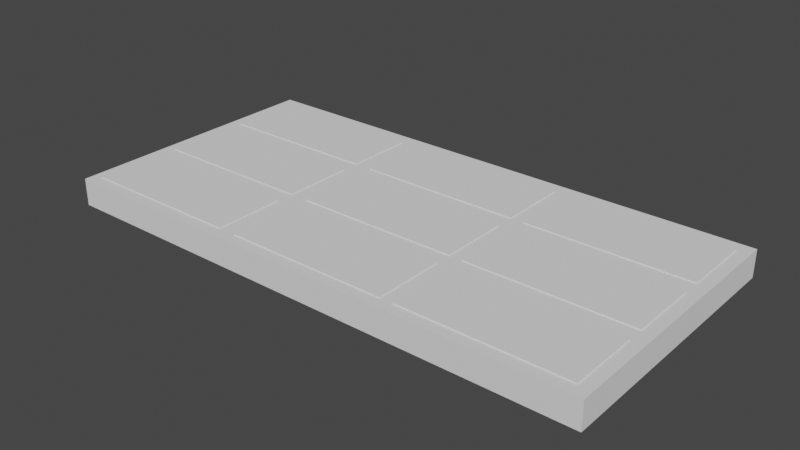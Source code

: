 # Source: alpide.blend  (saved by Blender 3.4.6; exported with 4.5.12 LTS)
import bpy
from mathutils import Matrix  # noqa: F401  (used for matrix-valued properties, if any)

bpy.ops.wm.read_factory_settings(use_empty=True)
scene = bpy.context.scene
scene.name = 'Scene'

# ---- collections
col_layer0 = bpy.data.collections.new('Layer0'); scene.collection.children.link(col_layer0)

# ---- world
world_world = bpy.data.worlds.new('World'); scene.world = world_world
world_world.use_nodes = True; world_world.node_tree.nodes.clear()
_N = world_world.node_tree.nodes; _L = world_world.node_tree.links
n0 = _N.new('ShaderNodeOutputWorld'); n0.name = 'World Output'; n0.location = (300, 300)
n1 = _N.new('ShaderNodeBackground'); n1.name = 'Background'; n1.location = (10, 300)
n1.inputs[0].default_value = (0.05088, 0.05088, 0.05088, 1.0)
_L.new(n1.outputs[0], n0.inputs[0])
n0.is_active_output = True
world_world.color = (0.05088, 0.05088, 0.05088)
world_world.use_sun_shadow = False
world_world.sun_shadow_jitter_overblur = 0.0

# ---- meshes
me_cube_002 = bpy.data.meshes.new('Cube.002')
me_cube_002.from_pydata([(-1.0, -1.0, -1.0), (-1.0, -1.0, 1.0), (-1.0, 1.0, -1.0), (-1.0, 1.0, 1.0), (1.0, -1.0, -1.0), (1.0, -1.0, 1.0), (1.0, 1.0, -1.0), (1.0, 1.0, 1.0)], [], [(0, 1, 3, 2), (2, 3, 7, 6), (6, 7, 5, 4), (4, 5, 1, 0), (2, 6, 4, 0), (7, 3, 1, 5)])
_uv = me_cube_002.uv_layers.new(name='UVMap')
_uv.uv.foreach_set('vector', [0.375, 0.0, 0.625, 0.0, 0.625, 0.25, 0.375, 0.25, 0.375, 0.25, 0.625, 0.25, 0.625, 0.5, 0.375, 0.5, 0.375, 0.5, 0.625, 0.5, 0.625, 0.75, 0.375, 0.75, 0.375, 0.75, 0.625, 0.75, 0.625, 1.0, 0.375, 1.0, 0.125, 0.5, 0.375, 0.5, 0.375, 0.75, 0.125, 0.75, 0.625, 0.5, 0.875, 0.5, 0.875, 0.75, 0.625, 0.75])
me_cube_002.update()
me_cube_006 = bpy.data.meshes.new('Cube.006')
me_cube_006.from_pydata([(-1.0, -1.0, -1.0), (-1.0, -1.0, 1.0), (-1.0, 1.0, -1.0), (-1.0, 1.0, 1.0), (1.0, -1.0, -1.0), (1.0, -1.0, 1.0), (1.0, 1.0, -1.0), (1.0, 1.0, 1.0)], [], [(0, 1, 3, 2), (2, 3, 7, 6), (6, 7, 5, 4), (4, 5, 1, 0), (2, 6, 4, 0), (7, 3, 1, 5)])
_uv = me_cube_006.uv_layers.new(name='UVMap')
_uv.uv.foreach_set('vector', [0.375, 0.0, 0.625, 0.0, 0.625, 0.25, 0.375, 0.25, 0.375, 0.25, 0.625, 0.25, 0.625, 0.5, 0.375, 0.5, 0.375, 0.5, 0.625, 0.5, 0.625, 0.75, 0.375, 0.75, 0.375, 0.75, 0.625, 0.75, 0.625, 1.0, 0.375, 1.0, 0.125, 0.5, 0.375, 0.5, 0.375, 0.75, 0.125, 0.75, 0.625, 0.5, 0.875, 0.5, 0.875, 0.75, 0.625, 0.75])
me_cube_006.update()
me_cube_007 = bpy.data.meshes.new('Cube.007')
me_cube_007.from_pydata([(-1.0, -1.0, -1.0), (-1.0, -1.0, 1.0), (-1.0, 1.0, -1.0), (-1.0, 1.0, 1.0), (1.0, -1.0, -1.0), (1.0, -1.0, 1.0), (1.0, 1.0, -1.0), (1.0, 1.0, 1.0)], [], [(0, 1, 3, 2), (2, 3, 7, 6), (6, 7, 5, 4), (4, 5, 1, 0), (2, 6, 4, 0), (7, 3, 1, 5)])
_uv = me_cube_007.uv_layers.new(name='UVMap')
_uv.uv.foreach_set('vector', [0.375, 0.0, 0.625, 0.0, 0.625, 0.25, 0.375, 0.25, 0.375, 0.25, 0.625, 0.25, 0.625, 0.5, 0.375, 0.5, 0.375, 0.5, 0.625, 0.5, 0.625, 0.75, 0.375, 0.75, 0.375, 0.75, 0.625, 0.75, 0.625, 1.0, 0.375, 1.0, 0.125, 0.5, 0.375, 0.5, 0.375, 0.75, 0.125, 0.75, 0.625, 0.5, 0.875, 0.5, 0.875, 0.75, 0.625, 0.75])
me_cube_007.update()
me_cube_010 = bpy.data.meshes.new('Cube.010')
me_cube_010.from_pydata([(-1.0, -1.0, -1.0), (-1.0, -1.0, 1.0), (-1.0, 1.0, -1.0), (-1.0, 1.0, 1.0), (1.0, -1.0, -1.0), (1.0, -1.0, 1.0), (1.0, 1.0, -1.0), (1.0, 1.0, 1.0)], [], [(0, 1, 3, 2), (2, 3, 7, 6), (6, 7, 5, 4), (4, 5, 1, 0), (2, 6, 4, 0), (7, 3, 1, 5)])
_uv = me_cube_010.uv_layers.new(name='UVMap')
_uv.uv.foreach_set('vector', [0.375, 0.0, 0.625, 0.0, 0.625, 0.25, 0.375, 0.25, 0.375, 0.25, 0.625, 0.25, 0.625, 0.5, 0.375, 0.5, 0.375, 0.5, 0.625, 0.5, 0.625, 0.75, 0.375, 0.75, 0.375, 0.75, 0.625, 0.75, 0.625, 1.0, 0.375, 1.0, 0.125, 0.5, 0.375, 0.5, 0.375, 0.75, 0.125, 0.75, 0.625, 0.5, 0.875, 0.5, 0.875, 0.75, 0.625, 0.75])
me_cube_010.update()
me_cube_009 = bpy.data.meshes.new('Cube.009')
me_cube_009.from_pydata([(-1.0, -1.0, -1.0), (-1.0, -1.0, 1.0), (-1.0, 1.0, -1.0), (-1.0, 1.0, 1.0), (1.0, -1.0, -1.0), (1.0, -1.0, 1.0), (1.0, 1.0, -1.0), (1.0, 1.0, 1.0)], [], [(0, 1, 3, 2), (2, 3, 7, 6), (6, 7, 5, 4), (4, 5, 1, 0), (2, 6, 4, 0), (7, 3, 1, 5)])
_uv = me_cube_009.uv_layers.new(name='UVMap')
_uv.uv.foreach_set('vector', [0.375, 0.0, 0.625, 0.0, 0.625, 0.25, 0.375, 0.25, 0.375, 0.25, 0.625, 0.25, 0.625, 0.5, 0.375, 0.5, 0.375, 0.5, 0.625, 0.5, 0.625, 0.75, 0.375, 0.75, 0.375, 0.75, 0.625, 0.75, 0.625, 1.0, 0.375, 1.0, 0.125, 0.5, 0.375, 0.5, 0.375, 0.75, 0.125, 0.75, 0.625, 0.5, 0.875, 0.5, 0.875, 0.75, 0.625, 0.75])
me_cube_009.update()
me_cube_008 = bpy.data.meshes.new('Cube.008')
me_cube_008.from_pydata([(-1.0, -1.0, -1.0), (-1.0, -1.0, 1.0), (-1.0, 1.0, -1.0), (-1.0, 1.0, 1.0), (1.0, -1.0, -1.0), (1.0, -1.0, 1.0), (1.0, 1.0, -1.0), (1.0, 1.0, 1.0)], [], [(0, 1, 3, 2), (2, 3, 7, 6), (6, 7, 5, 4), (4, 5, 1, 0), (2, 6, 4, 0), (7, 3, 1, 5)])
_uv = me_cube_008.uv_layers.new(name='UVMap')
_uv.uv.foreach_set('vector', [0.375, 0.0, 0.625, 0.0, 0.625, 0.25, 0.375, 0.25, 0.375, 0.25, 0.625, 0.25, 0.625, 0.5, 0.375, 0.5, 0.375, 0.5, 0.625, 0.5, 0.625, 0.75, 0.375, 0.75, 0.375, 0.75, 0.625, 0.75, 0.625, 1.0, 0.375, 1.0, 0.125, 0.5, 0.375, 0.5, 0.375, 0.75, 0.125, 0.75, 0.625, 0.5, 0.875, 0.5, 0.875, 0.75, 0.625, 0.75])
me_cube_008.update()
me_cube_011 = bpy.data.meshes.new('Cube.011')
me_cube_011.from_pydata([(-1.0, -1.0, -1.0), (-1.0, -1.0, 1.0), (-1.0, 1.0, -1.0), (-1.0, 1.0, 1.0), (1.0, -1.0, -1.0), (1.0, -1.0, 1.0), (1.0, 1.0, -1.0), (1.0, 1.0, 1.0)], [], [(0, 1, 3, 2), (2, 3, 7, 6), (6, 7, 5, 4), (4, 5, 1, 0), (2, 6, 4, 0), (7, 3, 1, 5)])
_uv = me_cube_011.uv_layers.new(name='UVMap')
_uv.uv.foreach_set('vector', [0.375, 0.0, 0.625, 0.0, 0.625, 0.25, 0.375, 0.25, 0.375, 0.25, 0.625, 0.25, 0.625, 0.5, 0.375, 0.5, 0.375, 0.5, 0.625, 0.5, 0.625, 0.75, 0.375, 0.75, 0.375, 0.75, 0.625, 0.75, 0.625, 1.0, 0.375, 1.0, 0.125, 0.5, 0.375, 0.5, 0.375, 0.75, 0.125, 0.75, 0.625, 0.5, 0.875, 0.5, 0.875, 0.75, 0.625, 0.75])
me_cube_011.update()
me_cube_012 = bpy.data.meshes.new('Cube.012')
me_cube_012.from_pydata([(-1.0, -1.0, -1.0), (-1.0, -1.0, 1.0), (-1.0, 1.0, -1.0), (-1.0, 1.0, 1.0), (1.0, -1.0, -1.0), (1.0, -1.0, 1.0), (1.0, 1.0, -1.0), (1.0, 1.0, 1.0)], [], [(0, 1, 3, 2), (2, 3, 7, 6), (6, 7, 5, 4), (4, 5, 1, 0), (2, 6, 4, 0), (7, 3, 1, 5)])
_uv = me_cube_012.uv_layers.new(name='UVMap')
_uv.uv.foreach_set('vector', [0.375, 0.0, 0.625, 0.0, 0.625, 0.25, 0.375, 0.25, 0.375, 0.25, 0.625, 0.25, 0.625, 0.5, 0.375, 0.5, 0.375, 0.5, 0.625, 0.5, 0.625, 0.75, 0.375, 0.75, 0.375, 0.75, 0.625, 0.75, 0.625, 1.0, 0.375, 1.0, 0.125, 0.5, 0.375, 0.5, 0.375, 0.75, 0.125, 0.75, 0.625, 0.5, 0.875, 0.5, 0.875, 0.75, 0.625, 0.75])
me_cube_012.update()
me_cube_013 = bpy.data.meshes.new('Cube.013')
me_cube_013.from_pydata([(-1.0, -1.0, -1.0), (-1.0, -1.0, 1.0), (-1.0, 1.0, -1.0), (-1.0, 1.0, 1.0), (1.0, -1.0, -1.0), (1.0, -1.0, 1.0), (1.0, 1.0, -1.0), (1.0, 1.0, 1.0)], [], [(0, 1, 3, 2), (2, 3, 7, 6), (6, 7, 5, 4), (4, 5, 1, 0), (2, 6, 4, 0), (7, 3, 1, 5)])
_uv = me_cube_013.uv_layers.new(name='UVMap')
_uv.uv.foreach_set('vector', [0.375, 0.0, 0.625, 0.0, 0.625, 0.25, 0.375, 0.25, 0.375, 0.25, 0.625, 0.25, 0.625, 0.5, 0.375, 0.5, 0.375, 0.5, 0.625, 0.5, 0.625, 0.75, 0.375, 0.75, 0.375, 0.75, 0.625, 0.75, 0.625, 1.0, 0.375, 1.0, 0.125, 0.5, 0.375, 0.5, 0.375, 0.75, 0.125, 0.75, 0.625, 0.5, 0.875, 0.5, 0.875, 0.75, 0.625, 0.75])
me_cube_013.update()
me_cube_001 = bpy.data.meshes.new('Cube.001')
me_cube_001.from_pydata([(-1.0, -1.0, -1.0), (-1.0, -1.0, 1.0), (-1.0, 1.0, -1.0), (-1.0, 1.0, 1.0), (1.0, -1.0, -1.0), (1.0, -1.0, 1.0), (1.0, 1.0, -1.0), (1.0, 1.0, 1.0)], [], [(0, 1, 3, 2), (2, 3, 7, 6), (6, 7, 5, 4), (4, 5, 1, 0), (2, 6, 4, 0), (7, 3, 1, 5)])
_uv = me_cube_001.uv_layers.new(name='UVMap')
_uv.uv.foreach_set('vector', [0.375, 0.0, 0.625, 0.0, 0.625, 0.25, 0.375, 0.25, 0.375, 0.25, 0.625, 0.25, 0.625, 0.5, 0.375, 0.5, 0.375, 0.5, 0.625, 0.5, 0.625, 0.75, 0.375, 0.75, 0.375, 0.75, 0.625, 0.75, 0.625, 1.0, 0.375, 1.0, 0.125, 0.5, 0.375, 0.5, 0.375, 0.75, 0.125, 0.75, 0.625, 0.5, 0.875, 0.5, 0.875, 0.75, 0.625, 0.75])
me_cube_001.update()

# ---- objects
ob_sensor_0_0 = bpy.data.objects.new('Sensor_0_0', me_cube_002)
ob_sensor_1_0 = bpy.data.objects.new('Sensor_1_0', me_cube_006)
ob_sensor_2_0 = bpy.data.objects.new('Sensor_2_0', me_cube_007)
ob_sensor_0_1 = bpy.data.objects.new('Sensor_0_1', me_cube_010)
ob_sensor_1_1 = bpy.data.objects.new('Sensor_1_1', me_cube_009)
ob_sensor_2_1 = bpy.data.objects.new('Sensor_2_1', me_cube_008)
ob_sensor_0_2 = bpy.data.objects.new('Sensor_0_2', me_cube_011)
ob_sensor_1_2 = bpy.data.objects.new('Sensor_1_2', me_cube_012)
ob_sensor_2_2 = bpy.data.objects.new('Sensor_2_2', me_cube_013)
ob_alpide0 = bpy.data.objects.new('alpide0', me_cube_001)

# ---- transforms, parenting, visibility, modifiers, constraints
ob_sensor_0_0.location = (-6.615, 3.197, 0.03457)
ob_sensor_0_0.scale = (3.0, 1.3, 0.5)
ob_sensor_1_0.location = (-6.615, -0.04832, 0.03457)
ob_sensor_1_0.scale = (3.0, 1.3, 0.5)
ob_sensor_2_0.location = (-6.615, -3.265, 0.03457)
ob_sensor_2_0.scale = (3.0, 1.3, 0.5)
ob_sensor_0_1.location = (0.04501, 3.197, 0.03457)
ob_sensor_0_1.scale = (3.0, 1.3, 0.5)
ob_sensor_1_1.location = (0.04501, -0.04832, 0.03457)
ob_sensor_1_1.scale = (3.0, 1.3, 0.5)
ob_sensor_2_1.location = (0.04501, -3.265, 0.03457)
ob_sensor_2_1.scale = (3.0, 1.3, 0.5)
ob_sensor_0_2.location = (6.536, 3.197, 0.03457)
ob_sensor_0_2.scale = (3.0, 1.3, 0.5)
ob_sensor_1_2.location = (6.536, -0.04832, 0.03457)
ob_sensor_1_2.scale = (3.0, 1.3, 0.5)
ob_sensor_2_2.location = (6.536, -3.265, 0.03457)
ob_sensor_2_2.scale = (3.0, 1.3, 0.5)
ob_alpide0.location = (0.0, 0.0, 0.0)
ob_alpide0.scale = (10.0, 5.0, 0.5)

# ---- collection membership
col_layer0.objects.link(ob_sensor_0_0)
col_layer0.objects.link(ob_sensor_1_0)
col_layer0.objects.link(ob_sensor_2_0)
col_layer0.objects.link(ob_sensor_0_1)
col_layer0.objects.link(ob_sensor_1_1)
col_layer0.objects.link(ob_sensor_2_1)
col_layer0.objects.link(ob_sensor_0_2)
col_layer0.objects.link(ob_sensor_1_2)
col_layer0.objects.link(ob_sensor_2_2)
col_layer0.objects.link(ob_alpide0)

# ---- scene / render settings (as saved in the file)
scene.frame_start = 1; scene.frame_end = 250; scene.frame_set(1)
scene.render.engine = 'BLENDER_EEVEE_NEXT'
scene.cycles.sampling_pattern = 'TABULATED_SOBOL'
scene.cycles.use_light_tree = False
scene.view_settings.view_transform = 'Filmic'
bpy.context.view_layer.update()

# ---- added for rendering (the .blend has no active camera and no usable light): camera, sun
cam_auto = bpy.data.cameras.new('AutoCamera')
cam_auto.lens = 50.0
cam_auto.sensor_width = 36.0
cam_auto.clip_end = 1000.0
ob_auto_camera = bpy.data.objects.new('AutoCamera', cam_auto)
scene.collection.objects.link(ob_auto_camera)
ob_auto_camera.location = (20.7108, -24.8529, 16.5859)
ob_auto_camera.rotation_euler = (1.09748, -7.21219e-08, 0.694738)
scene.camera = ob_auto_camera
light_auto_sun = bpy.data.lights.new('AutoSun', 'SUN')
light_auto_sun.energy = 3.0
light_auto_sun.angle = 0.0523599
ob_auto_sun = bpy.data.objects.new('AutoSun', light_auto_sun)
scene.collection.objects.link(ob_auto_sun)
ob_auto_sun.rotation_euler = (0.872665, 0.174533, 0.523599)
bpy.context.view_layer.update()
